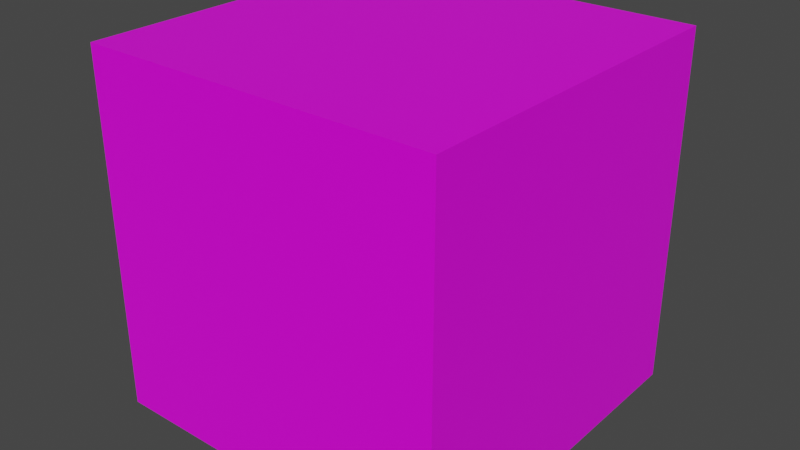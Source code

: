 # Source: CWhite.blend  (saved by Blender 2.91.10; exported with 4.5.12 LTS)
import bpy
from mathutils import Matrix  # noqa: F401  (used for matrix-valued properties, if any)

bpy.ops.wm.read_factory_settings(use_empty=True)
scene = bpy.context.scene
scene.name = 'Scene'

# ---- collections
col_collection = bpy.data.collections.new('Collection'); scene.collection.children.link(col_collection)

# ---- images (referenced by path relative to the original .blend; pixels are not part of the script)
import os
ASSET_DIR = os.environ.get("B2B_ASSET_DIR", "")  # directory of the original .blend (textures are referenced by path, not embedded)
HERE = os.path.dirname(os.path.abspath(__file__))  # packed textures are extracted next to this script under _unpacked/

def load_image(name, relpath, width, height, colorspace="sRGB"):
    """Load a texture the original file referenced (path relative to the .blend, or extracted next to this script)."""
    p = next((c for c in (os.path.join(HERE, relpath), os.path.join(ASSET_DIR, relpath)) if relpath and os.path.exists(c)), "")
    if p:
        img = bpy.data.images.load(p, check_existing=True)
        img.name = name
    else:  # same state as the original file: an image datablock whose file is absent (Cycles renders it pink)
        img = bpy.data.images.new(name, width, height)
        img.source = "FILE"
        img.filepath = "//" + (relpath or name)
    img.colorspace_settings.name = colorspace
    return img
img_cwhite = load_image('CWhite', 'Textures/CWhite.png', 1024, 1024, 'sRGB')

# ---- materials (node trees are filled in below, after node groups)
mat_material = bpy.data.materials.new('Material')
mat_material.alpha_threshold = 0.0
mat_material.use_transparent_shadow = False
mat_material.line_color = (0.0, 0.0, 0.0, 1.0)

# ---- material node trees
mat_material.use_nodes = True; mat_material.node_tree.nodes.clear()
_N = mat_material.node_tree.nodes; _L = mat_material.node_tree.links
n0 = _N.new('ShaderNodeOutputMaterial'); n0.name = 'Material Output'; n0.location = (300, 300)
n1 = _N.new('ShaderNodeBsdfPrincipled'); n1.name = 'Principled BSDF'; n1.location = (10, 300)
n1.distribution = 'GGX'
n1.subsurface_method = 'BURLEY'
n1.inputs[2].default_value = 0.4
n1.inputs[3].default_value = 1.45
n1.inputs[27].default_value = (0.0, 0.0, 0.0, 1.0)
n1.inputs[28].default_value = 1.0
n2 = _N.new('ShaderNodeTexImage'); n2.name = 'Image Texture'; n2.location = (-280, 260)
n2.image = img_cwhite
_L.new(n1.outputs[0], n0.inputs[0])
_L.new(n2.outputs[0], n1.inputs[0])
n0.is_active_output = True

# ---- world
world_world = bpy.data.worlds.new('World'); scene.world = world_world
world_world.use_nodes = True; world_world.node_tree.nodes.clear()
_N = world_world.node_tree.nodes; _L = world_world.node_tree.links
n0 = _N.new('ShaderNodeOutputWorld'); n0.name = 'World Output'; n0.location = (300, 300)
n1 = _N.new('ShaderNodeBackground'); n1.name = 'Background'; n1.location = (10, 300)
n1.inputs[0].default_value = (0.05088, 0.05088, 0.05088, 1.0)
_L.new(n1.outputs[0], n0.inputs[0])
n0.is_active_output = True
world_world.color = (0.05088, 0.05088, 0.05088)
world_world.use_sun_shadow = False
world_world.sun_shadow_jitter_overblur = 0.0

# ---- meshes
me_cube = bpy.data.meshes.new('Cube')
me_cube.from_pydata([(1.0, 1.0, 1.0), (1.0, 1.0, -1.0), (1.0, -1.0, 1.0), (1.0, -1.0, -1.0), (-1.0, 1.0, 1.0), (-1.0, 1.0, -1.0), (-1.0, -1.0, 1.0), (-1.0, -1.0, -1.0)], [], [(0, 4, 6, 2), (3, 2, 6, 7), (7, 6, 4, 5), (5, 1, 3, 7), (1, 0, 2, 3), (5, 4, 0, 1)])
_uv = me_cube.uv_layers.new(name='UVMap')
_uv.uv.foreach_set('vector', [0.625, 0.5, 0.875, 0.5, 0.875, 0.75, 0.625, 0.75, 0.375, 0.75, 0.625, 0.75, 0.625, 1.0, 0.375, 1.0, 0.375, 0.0, 0.625, 0.0, 0.625, 0.25, 0.375, 0.25, 0.125, 0.5, 0.375, 0.5, 0.375, 0.75, 0.125, 0.75, 0.375, 0.5, 0.625, 0.5, 0.625, 0.75, 0.375, 0.75, 0.375, 0.25, 0.625, 0.25, 0.625, 0.5, 0.375, 0.5])
me_cube.materials.append(mat_material)
me_cube.use_remesh_preserve_volume = False
me_cube.use_remesh_preserve_attributes = False
me_cube.use_mirror_vertex_groups = False
me_cube.update()

# ---- objects
ob_cube = bpy.data.objects.new('Cube', me_cube)

# ---- transforms, parenting, visibility, modifiers, constraints
ob_cube.location = (0.0, 0.0, 0.0)
ob_cube.lock_rotations_4d = False
ob_cube.empty_display_type = 'ARROWS'
ob_cube.lineart.crease_threshold = 0.0

# ---- collection membership
col_collection.objects.link(ob_cube)

# ---- scene / render settings (as saved in the file)
scene.frame_start = 1; scene.frame_end = 250; scene.frame_set(0)
scene.render.engine = 'BLENDER_EEVEE_NEXT'
scene.cycles.use_denoising = False
scene.cycles.samples = 128
scene.cycles.sampling_pattern = 'TABULATED_SOBOL'
scene.cycles.use_adaptive_sampling = False
scene.cycles.use_light_tree = False
scene.view_settings.view_transform = 'Filmic'
bpy.context.view_layer.update()

# ---- added for rendering (the .blend has no active camera and no usable light): camera, sun
cam_auto = bpy.data.cameras.new('AutoCamera')
cam_auto.lens = 50.0
cam_auto.sensor_width = 36.0
cam_auto.clip_end = 1000.0
ob_auto_camera = bpy.data.objects.new('AutoCamera', cam_auto)
scene.collection.objects.link(ob_auto_camera)
ob_auto_camera.location = (3.20507, -3.84609, 2.56406)
ob_auto_camera.rotation_euler = (1.09748, -7.21219e-08, 0.694738)
scene.camera = ob_auto_camera
light_auto_sun = bpy.data.lights.new('AutoSun', 'SUN')
light_auto_sun.energy = 3.0
light_auto_sun.angle = 0.0523599
ob_auto_sun = bpy.data.objects.new('AutoSun', light_auto_sun)
scene.collection.objects.link(ob_auto_sun)
ob_auto_sun.rotation_euler = (0.872665, 0.174533, 0.523599)
bpy.context.view_layer.update()
